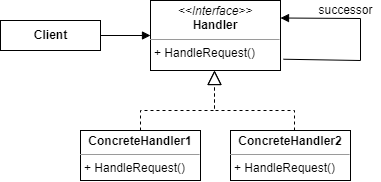

The diagram above was exported from draw.io. Its source (the exported page's mxGraphModel, read from the mxfile embedded in the PNG):
<mxGraphModel dx="1146" dy="574" grid="1" gridSize="10" guides="1" tooltips="1" connect="1" arrows="1" fold="1" page="1" pageScale="1" pageWidth="850" pageHeight="1100" math="0" shadow="0">
  <root>
    <mxCell id="Z8hj2AzcaJmFmGpEoub7-0" />
    <mxCell id="Z8hj2AzcaJmFmGpEoub7-1" parent="Z8hj2AzcaJmFmGpEoub7-0" />
    <mxCell id="Z8hj2AzcaJmFmGpEoub7-2" value="&lt;p style=&quot;margin: 0px ; margin-top: 4px ; text-align: center&quot;&gt;&lt;i&gt;&amp;lt;&amp;lt;Interface&amp;gt;&amp;gt;&lt;/i&gt;&lt;br&gt;&lt;b&gt;Handler&lt;/b&gt;&lt;/p&gt;&lt;hr size=&quot;1&quot;&gt;&lt;p style=&quot;margin: 0px ; margin-left: 4px&quot;&gt;+ HandleRequest()&lt;/p&gt;" style="verticalAlign=top;align=left;overflow=fill;fontSize=12;fontFamily=Helvetica;html=1;" vertex="1" parent="Z8hj2AzcaJmFmGpEoub7-1">
      <mxGeometry x="330" y="250" width="130" height="70" as="geometry" />
    </mxCell>
    <mxCell id="xOwrEprF6w2_3HAOtQVa-2" value="&lt;b&gt;Client&lt;/b&gt;" style="html=1;" vertex="1" parent="Z8hj2AzcaJmFmGpEoub7-1">
      <mxGeometry x="180" y="270" width="100" height="30" as="geometry" />
    </mxCell>
    <mxCell id="xOwrEprF6w2_3HAOtQVa-3" value="" style="html=1;verticalAlign=bottom;endArrow=block;rounded=0;" edge="1" parent="Z8hj2AzcaJmFmGpEoub7-1" source="xOwrEprF6w2_3HAOtQVa-2" target="Z8hj2AzcaJmFmGpEoub7-2">
      <mxGeometry width="80" relative="1" as="geometry">
        <mxPoint x="430" y="320" as="sourcePoint" />
        <mxPoint x="510" y="320" as="targetPoint" />
      </mxGeometry>
    </mxCell>
    <mxCell id="xOwrEprF6w2_3HAOtQVa-4" value="" style="html=1;verticalAlign=bottom;endArrow=block;rounded=0;exitX=1.023;exitY=0.839;exitDx=0;exitDy=0;exitPerimeter=0;entryX=1;entryY=0.25;entryDx=0;entryDy=0;" edge="1" parent="Z8hj2AzcaJmFmGpEoub7-1" source="Z8hj2AzcaJmFmGpEoub7-2" target="Z8hj2AzcaJmFmGpEoub7-2">
      <mxGeometry width="80" relative="1" as="geometry">
        <mxPoint x="430" y="320" as="sourcePoint" />
        <mxPoint x="480" y="270" as="targetPoint" />
        <Array as="points">
          <mxPoint x="540" y="310" />
          <mxPoint x="540" y="268" />
        </Array>
      </mxGeometry>
    </mxCell>
    <mxCell id="xOwrEprF6w2_3HAOtQVa-5" value="successor" style="text;html=1;align=center;verticalAlign=middle;resizable=0;points=[];autosize=1;strokeColor=none;fillColor=none;" vertex="1" parent="Z8hj2AzcaJmFmGpEoub7-1">
      <mxGeometry x="490" y="250" width="70" height="20" as="geometry" />
    </mxCell>
    <mxCell id="hbOWiDug75VcU_wi2dyj-0" value="&lt;p style=&quot;margin: 0px ; margin-top: 4px ; text-align: center&quot;&gt;&lt;b&gt;ConcreteHandler1&lt;/b&gt;&lt;/p&gt;&lt;hr size=&quot;1&quot;&gt;&lt;p style=&quot;margin: 0px ; margin-left: 4px&quot;&gt;+ HandleRequest()&lt;/p&gt;" style="verticalAlign=top;align=left;overflow=fill;fontSize=12;fontFamily=Helvetica;html=1;" vertex="1" parent="Z8hj2AzcaJmFmGpEoub7-1">
      <mxGeometry x="260" y="380" width="120" height="50" as="geometry" />
    </mxCell>
    <mxCell id="hbOWiDug75VcU_wi2dyj-1" value="&lt;p style=&quot;margin: 0px ; margin-top: 4px ; text-align: center&quot;&gt;&lt;b&gt;ConcreteHandler2&lt;/b&gt;&lt;/p&gt;&lt;hr size=&quot;1&quot;&gt;&lt;p style=&quot;margin: 0px ; margin-left: 4px&quot;&gt;+ HandleRequest()&lt;/p&gt;" style="verticalAlign=top;align=left;overflow=fill;fontSize=12;fontFamily=Helvetica;html=1;" vertex="1" parent="Z8hj2AzcaJmFmGpEoub7-1">
      <mxGeometry x="410" y="380" width="120" height="50" as="geometry" />
    </mxCell>
    <mxCell id="EgGpmfyPQWjgsHG7sFaB-0" value="" style="endArrow=block;dashed=1;endFill=0;endSize=12;html=1;rounded=0;exitX=0.5;exitY=0;exitDx=0;exitDy=0;" edge="1" parent="Z8hj2AzcaJmFmGpEoub7-1">
      <mxGeometry width="160" relative="1" as="geometry">
        <mxPoint x="320" y="380" as="sourcePoint" />
        <mxPoint x="394" y="320" as="targetPoint" />
        <Array as="points">
          <mxPoint x="320" y="360" />
          <mxPoint x="394" y="360" />
        </Array>
      </mxGeometry>
    </mxCell>
    <mxCell id="EgGpmfyPQWjgsHG7sFaB-1" value="" style="endArrow=block;dashed=1;endFill=0;endSize=12;html=1;rounded=0;" edge="1" parent="Z8hj2AzcaJmFmGpEoub7-1">
      <mxGeometry width="160" relative="1" as="geometry">
        <mxPoint x="474" y="380" as="sourcePoint" />
        <mxPoint x="394" y="320" as="targetPoint" />
        <Array as="points">
          <mxPoint x="474" y="360" />
          <mxPoint x="394" y="360" />
        </Array>
      </mxGeometry>
    </mxCell>
  </root>
</mxGraphModel>